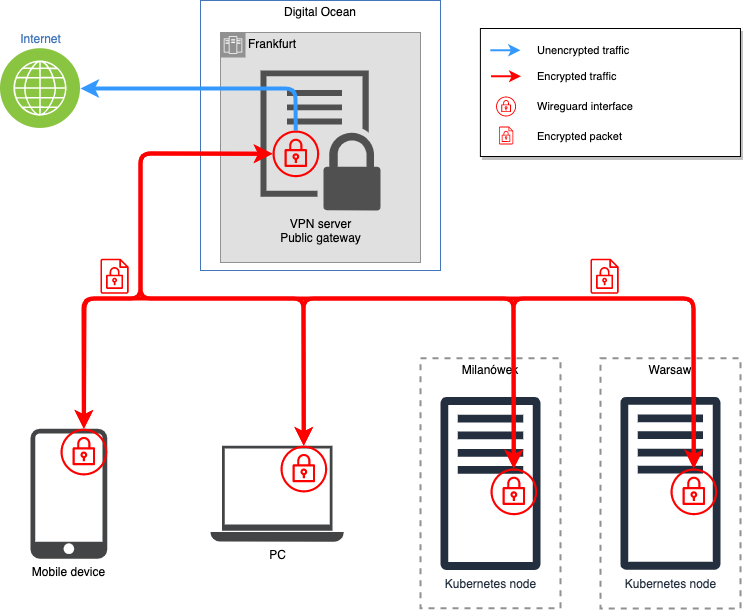

The diagram above was exported from draw.io. Its source (the exported page's mxGraphModel, read from the mxfile embedded in the PNG):
<mxGraphModel dx="96" dy="672" grid="1" gridSize="10" guides="1" tooltips="1" connect="1" arrows="1" fold="1" page="1" pageScale="1" pageWidth="850" pageHeight="1100" math="0" shadow="0">
  <root>
    <mxCell id="0" />
    <mxCell id="1" parent="0" />
    <mxCell id="q8GAThnzEp1NiJGcswGo-49" value="&lt;span style=&quot;background-color: rgb(255 , 255 , 255)&quot;&gt;Milanówek&lt;/span&gt;" style="fontStyle=0;verticalAlign=top;align=center;spacingTop=-2;fillColor=none;rounded=0;whiteSpace=wrap;html=1;strokeColor=#919191;strokeWidth=2;dashed=1;container=1;collapsible=0;expand=0;recursiveResize=0;" parent="1" vertex="1">
      <mxGeometry x="1330" y="379.76" width="140" height="250" as="geometry" />
    </mxCell>
    <mxCell id="q8GAThnzEp1NiJGcswGo-15" value="&lt;span style=&quot;background-color: rgb(255 , 255 , 255)&quot;&gt;Kubernetes node&lt;/span&gt;" style="outlineConnect=0;fontColor=#232F3E;gradientColor=none;fillColor=#232F3E;strokeColor=none;dashed=0;verticalLabelPosition=bottom;verticalAlign=top;align=center;html=1;fontSize=12;fontStyle=0;aspect=fixed;pointerEvents=1;shape=mxgraph.aws4.traditional_server;" parent="q8GAThnzEp1NiJGcswGo-49" vertex="1">
      <mxGeometry x="19.950000000000045" y="38.49000000000001" width="100.1" height="173.51" as="geometry" />
    </mxCell>
    <mxCell id="q8GAThnzEp1NiJGcswGo-68" value="" style="outlineConnect=0;fontColor=#232F3E;gradientColor=none;strokeColor=none;dashed=0;verticalLabelPosition=bottom;verticalAlign=top;align=center;html=1;fontSize=12;fontStyle=0;aspect=fixed;pointerEvents=1;shape=mxgraph.aws4.vpn_gateway;fillColor=#FF0000;" parent="q8GAThnzEp1NiJGcswGo-49" vertex="1">
      <mxGeometry x="70" y="110.24000000000001" width="46.7" height="46.7" as="geometry" />
    </mxCell>
    <mxCell id="q8GAThnzEp1NiJGcswGo-61" value="Warsaw" style="fontStyle=0;verticalAlign=top;align=center;spacingTop=-2;fillColor=none;rounded=0;whiteSpace=wrap;html=1;strokeColor=#919191;strokeWidth=2;dashed=1;container=1;collapsible=0;expand=0;recursiveResize=0;" parent="1" vertex="1">
      <mxGeometry x="1509.95" y="379.76" width="140" height="250.24" as="geometry" />
    </mxCell>
    <mxCell id="q8GAThnzEp1NiJGcswGo-16" value="&lt;span style=&quot;background-color: rgb(255 , 255 , 255)&quot;&gt;Kubernetes node&lt;/span&gt;" style="outlineConnect=0;fontColor=#232F3E;gradientColor=none;fillColor=#232F3E;strokeColor=none;dashed=0;verticalLabelPosition=bottom;verticalAlign=top;align=center;html=1;fontSize=12;fontStyle=0;aspect=fixed;pointerEvents=1;shape=mxgraph.aws4.traditional_server;" parent="q8GAThnzEp1NiJGcswGo-61" vertex="1">
      <mxGeometry x="19.950000000000045" y="38.249999999999986" width="100.1" height="173.51" as="geometry" />
    </mxCell>
    <mxCell id="q8GAThnzEp1NiJGcswGo-69" value="" style="outlineConnect=0;fontColor=#232F3E;gradientColor=none;strokeColor=none;dashed=0;verticalLabelPosition=bottom;verticalAlign=top;align=center;html=1;fontSize=12;fontStyle=0;aspect=fixed;pointerEvents=1;shape=mxgraph.aws4.vpn_gateway;fillColor=#FF0000;" parent="q8GAThnzEp1NiJGcswGo-61" vertex="1">
      <mxGeometry x="70.05000000000004" y="110.24000000000002" width="46.7" height="46.7" as="geometry" />
    </mxCell>
    <mxCell id="q8GAThnzEp1NiJGcswGo-38" value="Digital Ocean" style="fontStyle=0;verticalAlign=top;align=center;spacingTop=-2;fillColor=none;rounded=0;whiteSpace=wrap;html=1;strokeColor=#4376BB;strokeWidth=1;dashed=0;container=1;collapsible=0;expand=0;recursiveResize=0;" parent="1" vertex="1">
      <mxGeometry x="1110" y="22" width="240" height="270" as="geometry" />
    </mxCell>
    <mxCell id="q8GAThnzEp1NiJGcswGo-28" value="Frankfurt" style="shape=mxgraph.ibm.box;prType=zone;fontStyle=0;verticalAlign=top;align=left;spacingLeft=32;spacingTop=4;fillColor=#E0E0E0;rounded=0;whiteSpace=wrap;html=1;strokeColor=#919191;strokeWidth=1;dashed=0;container=1;spacing=-4;collapsible=0;expand=0;recursiveResize=0;" parent="q8GAThnzEp1NiJGcswGo-38" vertex="1">
      <mxGeometry x="20" y="32" width="200" height="230" as="geometry" />
    </mxCell>
    <mxCell id="q8GAThnzEp1NiJGcswGo-17" value="VPN server&lt;br&gt;Public gateway" style="pointerEvents=1;shadow=0;dashed=0;html=1;strokeColor=none;labelPosition=center;verticalLabelPosition=bottom;verticalAlign=top;align=center;fillColor=#505050;shape=mxgraph.mscae.intune.intune_vpn_profiles" parent="q8GAThnzEp1NiJGcswGo-38" vertex="1">
      <mxGeometry x="60" y="70" width="120" height="140" as="geometry" />
    </mxCell>
    <mxCell id="q8GAThnzEp1NiJGcswGo-70" value="" style="outlineConnect=0;fontColor=#232F3E;gradientColor=none;strokeColor=none;dashed=0;verticalLabelPosition=bottom;verticalAlign=top;align=center;html=1;fontSize=12;fontStyle=0;aspect=fixed;pointerEvents=1;shape=mxgraph.aws4.vpn_gateway;fillColor=#FF0000;" parent="q8GAThnzEp1NiJGcswGo-38" vertex="1">
      <mxGeometry x="72" y="130" width="46.7" height="46.7" as="geometry" />
    </mxCell>
    <mxCell id="q8GAThnzEp1NiJGcswGo-13" value="&lt;span style=&quot;background-color: rgb(255 , 255 , 255)&quot;&gt;Mobile device&lt;/span&gt;" style="pointerEvents=1;shadow=0;dashed=0;html=1;strokeColor=none;fillColor=#434445;aspect=fixed;labelPosition=center;verticalLabelPosition=bottom;verticalAlign=top;align=center;outlineConnect=0;shape=mxgraph.vvd.phone;" parent="1" vertex="1">
      <mxGeometry x="939.9999999999998" y="450.24" width="76.7" height="130" as="geometry" />
    </mxCell>
    <mxCell id="q8GAThnzEp1NiJGcswGo-14" value="&lt;span style=&quot;background-color: rgb(255 , 255 , 255)&quot;&gt;PC&lt;/span&gt;" style="pointerEvents=1;shadow=0;dashed=0;html=1;strokeColor=none;fillColor=#434445;aspect=fixed;labelPosition=center;verticalLabelPosition=bottom;verticalAlign=top;align=center;outlineConnect=0;shape=mxgraph.vvd.laptop;" parent="1" vertex="1">
      <mxGeometry x="1120" y="467.24" width="133.33" height="96" as="geometry" />
    </mxCell>
    <mxCell id="q8GAThnzEp1NiJGcswGo-63" value="" style="outlineConnect=0;fontColor=#232F3E;gradientColor=none;strokeColor=none;dashed=0;verticalLabelPosition=bottom;verticalAlign=top;align=center;html=1;fontSize=12;fontStyle=0;aspect=fixed;pointerEvents=1;shape=mxgraph.aws4.vpn_gateway;fillColor=#FF0000;" parent="1" vertex="1">
      <mxGeometry x="970" y="450.24" width="46.7" height="46.7" as="geometry" />
    </mxCell>
    <mxCell id="q8GAThnzEp1NiJGcswGo-67" value="" style="outlineConnect=0;fontColor=#232F3E;gradientColor=none;strokeColor=none;dashed=0;verticalLabelPosition=bottom;verticalAlign=top;align=center;html=1;fontSize=12;fontStyle=0;aspect=fixed;pointerEvents=1;shape=mxgraph.aws4.vpn_gateway;fillColor=#FF0000;" parent="1" vertex="1">
      <mxGeometry x="1190" y="467.24" width="46.7" height="46.7" as="geometry" />
    </mxCell>
    <mxCell id="q8GAThnzEp1NiJGcswGo-71" value="" style="endArrow=classic;html=1;strokeWidth=4;strokeColor=#FF0000;startArrow=classic;startFill=1;" parent="1" source="q8GAThnzEp1NiJGcswGo-68" target="q8GAThnzEp1NiJGcswGo-69" edge="1">
      <mxGeometry width="50" height="50" relative="1" as="geometry">
        <mxPoint x="1100" y="425" as="sourcePoint" />
        <mxPoint x="1064.98" y="185.22000000000003" as="targetPoint" />
        <Array as="points">
          <mxPoint x="1423" y="320" />
          <mxPoint x="1603" y="320" />
        </Array>
      </mxGeometry>
    </mxCell>
    <mxCell id="q8GAThnzEp1NiJGcswGo-72" value="" style="endArrow=classic;html=1;strokeWidth=4;strokeColor=#FF0000;startArrow=classic;startFill=1;" parent="1" source="q8GAThnzEp1NiJGcswGo-63" target="q8GAThnzEp1NiJGcswGo-67" edge="1">
      <mxGeometry width="50" height="50" relative="1" as="geometry">
        <mxPoint x="1000" y="450" as="sourcePoint" />
        <mxPoint x="1262.000597133249" y="183.40375283110802" as="targetPoint" />
        <Array as="points">
          <mxPoint x="994" y="320" />
          <mxPoint x="1213" y="320" />
        </Array>
      </mxGeometry>
    </mxCell>
    <mxCell id="q8GAThnzEp1NiJGcswGo-73" value="" style="endArrow=classic;html=1;strokeWidth=4;strokeColor=#FF0000;startArrow=classic;startFill=1;" parent="1" source="q8GAThnzEp1NiJGcswGo-67" target="q8GAThnzEp1NiJGcswGo-68" edge="1">
      <mxGeometry width="50" height="50" relative="1" as="geometry">
        <mxPoint x="1003.4488182824402" y="460.24" as="sourcePoint" />
        <mxPoint x="1223.3020927369716" y="477.24" as="targetPoint" />
        <Array as="points">
          <mxPoint x="1213" y="320" />
          <mxPoint x="1423" y="320" />
        </Array>
      </mxGeometry>
    </mxCell>
    <mxCell id="q8GAThnzEp1NiJGcswGo-74" value="" style="endArrow=classic;html=1;strokeWidth=4;strokeColor=#FF0000;startArrow=classic;startFill=1;" parent="1" source="q8GAThnzEp1NiJGcswGo-70" target="q8GAThnzEp1NiJGcswGo-69" edge="1">
      <mxGeometry width="50" height="50" relative="1" as="geometry">
        <mxPoint x="899.8614813649948" y="820.24" as="sourcePoint" />
        <mxPoint x="1509.9477320920607" y="860" as="targetPoint" />
        <Array as="points">
          <mxPoint x="1050" y="175" />
          <mxPoint x="1050" y="320" />
          <mxPoint x="1603" y="320" />
        </Array>
      </mxGeometry>
    </mxCell>
    <mxCell id="q8GAThnzEp1NiJGcswGo-76" value="" style="endArrow=classic;html=1;strokeWidth=4;strokeColor=#FF0000;startArrow=classic;startFill=1;" parent="1" source="q8GAThnzEp1NiJGcswGo-63" target="q8GAThnzEp1NiJGcswGo-70" edge="1">
      <mxGeometry width="50" height="50" relative="1" as="geometry">
        <mxPoint x="1223.3020927369716" y="477.24" as="sourcePoint" />
        <mxPoint x="1433.307732092061" y="500" as="targetPoint" />
        <Array as="points">
          <mxPoint x="993" y="320" />
          <mxPoint x="1050" y="320" />
          <mxPoint x="1050" y="175" />
        </Array>
      </mxGeometry>
    </mxCell>
    <mxCell id="q8GAThnzEp1NiJGcswGo-77" value="" style="outlineConnect=0;fontColor=#232F3E;gradientColor=none;strokeColor=none;dashed=0;verticalLabelPosition=bottom;verticalAlign=top;align=center;html=1;fontSize=12;fontStyle=0;aspect=fixed;pointerEvents=1;shape=mxgraph.aws4.encrypted_data;fillColor=#FF0000;" parent="1" vertex="1">
      <mxGeometry x="1010" y="280.00000000000006" width="28.15" height="35.42" as="geometry" />
    </mxCell>
    <mxCell id="q8GAThnzEp1NiJGcswGo-78" value="" style="outlineConnect=0;fontColor=#232F3E;gradientColor=none;strokeColor=none;dashed=0;verticalLabelPosition=bottom;verticalAlign=top;align=center;html=1;fontSize=12;fontStyle=0;aspect=fixed;pointerEvents=1;shape=mxgraph.aws4.encrypted_data;fillColor=#FF0000;" parent="1" vertex="1">
      <mxGeometry x="1500" y="280.00000000000006" width="28.15" height="35.42" as="geometry" />
    </mxCell>
    <mxCell id="q8GAThnzEp1NiJGcswGo-79" value="Internet" style="aspect=fixed;perimeter=ellipsePerimeter;html=1;align=center;shadow=0;dashed=0;fontColor=#4277BB;labelBackgroundColor=#ffffff;fontSize=12;spacingTop=3;image;image=img/lib/ibm/infrastructure/channels.svg;labelPosition=center;verticalLabelPosition=top;verticalAlign=bottom;" parent="1" vertex="1">
      <mxGeometry x="910" y="70" width="80" height="80" as="geometry" />
    </mxCell>
    <mxCell id="q8GAThnzEp1NiJGcswGo-80" value="" style="endArrow=classic;html=1;strokeWidth=4;entryX=1;entryY=0.5;entryDx=0;entryDy=0;strokeColor=#3399FF;" parent="1" source="q8GAThnzEp1NiJGcswGo-70" target="q8GAThnzEp1NiJGcswGo-79" edge="1">
      <mxGeometry width="50" height="50" relative="1" as="geometry">
        <mxPoint x="980.0200000000002" y="195" as="sourcePoint" />
        <mxPoint x="860" y="150" as="targetPoint" />
        <Array as="points">
          <mxPoint x="1205" y="110" />
        </Array>
      </mxGeometry>
    </mxCell>
    <mxCell id="q8GAThnzEp1NiJGcswGo-81" value="" style="rounded=0;whiteSpace=wrap;html=1;fontSize=11;align=left;shadow=1;" parent="1" vertex="1">
      <mxGeometry x="1389.9" y="50" width="260.05" height="128" as="geometry" />
    </mxCell>
    <mxCell id="q8GAThnzEp1NiJGcswGo-84" value="" style="outlineConnect=0;fontColor=#232F3E;gradientColor=none;strokeColor=none;dashed=0;verticalLabelPosition=bottom;verticalAlign=top;align=center;html=1;fontSize=12;fontStyle=0;aspect=fixed;pointerEvents=1;shape=mxgraph.aws4.vpn_gateway;fillColor=#FF0000;" parent="1" vertex="1">
      <mxGeometry x="1405.5600000000002" y="118" width="20" height="20" as="geometry" />
    </mxCell>
    <mxCell id="q8GAThnzEp1NiJGcswGo-85" value="Wireguard interface" style="text;html=1;strokeColor=none;fillColor=none;align=left;verticalAlign=middle;whiteSpace=wrap;rounded=0;fontSize=11;labelPosition=center;verticalLabelPosition=middle;" parent="1" vertex="1">
      <mxGeometry x="1444.9" y="118" width="200" height="20" as="geometry" />
    </mxCell>
    <mxCell id="q8GAThnzEp1NiJGcswGo-86" value="" style="outlineConnect=0;fontColor=#232F3E;gradientColor=none;strokeColor=none;dashed=0;verticalLabelPosition=bottom;verticalAlign=top;align=center;html=1;fontSize=12;fontStyle=0;aspect=fixed;pointerEvents=1;shape=mxgraph.aws4.encrypted_data;fillColor=#FF0000;" parent="1" vertex="1">
      <mxGeometry x="1408.41" y="148" width="14.3" height="18" as="geometry" />
    </mxCell>
    <mxCell id="q8GAThnzEp1NiJGcswGo-87" value="Encrypted packet" style="text;html=1;strokeColor=none;fillColor=none;align=left;verticalAlign=middle;whiteSpace=wrap;rounded=0;fontSize=11;labelPosition=center;verticalLabelPosition=middle;" parent="1" vertex="1">
      <mxGeometry x="1444.9" y="148" width="200" height="20" as="geometry" />
    </mxCell>
    <mxCell id="q8GAThnzEp1NiJGcswGo-88" value="" style="endArrow=classic;html=1;strokeColor=#3399FF;strokeWidth=2;" parent="1" edge="1">
      <mxGeometry width="50" height="50" relative="1" as="geometry">
        <mxPoint x="1399.9" y="71.75999999999999" as="sourcePoint" />
        <mxPoint x="1429.9" y="71.75999999999999" as="targetPoint" />
        <Array as="points" />
      </mxGeometry>
    </mxCell>
    <mxCell id="q8GAThnzEp1NiJGcswGo-89" value="Unencrypted traffic" style="text;html=1;strokeColor=none;fillColor=none;align=left;verticalAlign=middle;whiteSpace=wrap;rounded=0;fontSize=11;labelPosition=center;verticalLabelPosition=middle;" parent="1" vertex="1">
      <mxGeometry x="1444.9" y="62" width="200" height="20" as="geometry" />
    </mxCell>
    <mxCell id="q8GAThnzEp1NiJGcswGo-90" value="" style="endArrow=classic;html=1;strokeWidth=2;strokeColor=#FF0000;" parent="1" edge="1">
      <mxGeometry width="50" height="50" relative="1" as="geometry">
        <mxPoint x="1400.5600000000004" y="97.75999999999999" as="sourcePoint" />
        <mxPoint x="1430.5600000000004" y="97.75999999999999" as="targetPoint" />
        <Array as="points" />
      </mxGeometry>
    </mxCell>
    <mxCell id="q8GAThnzEp1NiJGcswGo-91" value="Encrypted traffic" style="text;html=1;strokeColor=none;fillColor=none;align=left;verticalAlign=middle;whiteSpace=wrap;rounded=0;fontSize=11;labelPosition=center;verticalLabelPosition=middle;" parent="1" vertex="1">
      <mxGeometry x="1444.9" y="88" width="200" height="20" as="geometry" />
    </mxCell>
    <mxCell id="FXCXVvDxTQtwc45PbP1s-115" value="Icons" style="" parent="0" />
  </root>
</mxGraphModel>